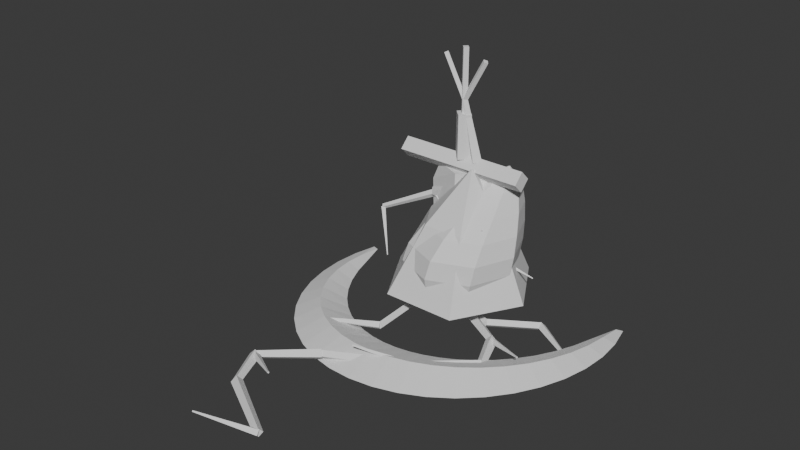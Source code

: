 # Source: Reusable-Spell-Volumes.blend  (saved by Blender 4.3.34; exported with 4.5.12 LTS)
import bpy
from mathutils import Matrix  # noqa: F401  (used for matrix-valued properties, if any)

bpy.ops.wm.read_factory_settings(use_empty=True)
scene = bpy.context.scene
scene.name = 'Scene'

# ---- collections
col_collection = bpy.data.collections.new('Collection'); scene.collection.children.link(col_collection)

# ---- world
world_world = bpy.data.worlds.new('World'); scene.world = world_world
world_world.use_nodes = True; world_world.node_tree.nodes.clear()
_N = world_world.node_tree.nodes; _L = world_world.node_tree.links
n0 = _N.new('ShaderNodeOutputWorld'); n0.name = 'World Output'; n0.location = (300, 300)
n1 = _N.new('ShaderNodeBackground'); n1.name = 'Background'; n1.location = (10, 300)
n1.inputs[0].default_value = (0.05088, 0.05088, 0.05088, 1.0)
_L.new(n1.outputs[0], n0.inputs[0])
n0.is_active_output = True
world_world.color = (0.05088, 0.05088, 0.05088)
world_world.sun_shadow_jitter_overblur = 0.0

# ---- meshes
me_crescent = bpy.data.meshes.new('Crescent')
me_crescent.from_pydata([(-0.9891, 0.3214, -0.05231), (-0.9489, 0.3083, -0.05096), (-0.9458, 0.3073, -0.05231), (-0.9489, 0.3083, -0.05343), (-1.027, 0.1627, -0.05432), (-0.9498, 0.1504, -0.03133), (-0.8943, 0.1416, -0.05432), (-0.9498, 0.1504, -0.07348), (-1.04, -6.368e-17, -0.055), (-0.9395, -5.753e-17, -0.01871), (-0.8508, -5.21e-17, -0.055), (-0.9395, -5.753e-17, -0.08524), (-1.027, -0.1627, -0.05432), (-0.9098, -0.1441, -0.007029), (-0.7957, -0.126, -0.05432), (-0.9098, -0.1441, -0.09373), (-0.9891, -0.3214, -0.05231), (-0.8611, -0.2798, 0.004443), (-0.7292, -0.2369, -0.05231), (-0.8611, -0.2798, -0.0996), (-0.9266, -0.4722, -0.04901), (-0.7946, -0.4049, 0.01593), (-0.6531, -0.3328, -0.04901), (-0.7946, -0.4049, -0.1031), (-0.8414, -0.6113, -0.0445), (-0.712, -0.5173, 0.02747), (-0.5697, -0.4139, -0.0445), (-0.712, -0.5173, -0.1045), (-0.7354, -0.7354, -0.03889), (-0.6153, -0.6153, 0.039), (-0.4807, -0.4807, -0.03889), (-0.6153, -0.6153, -0.1038), (-0.6113, -0.8414, -0.03233), (-0.5067, -0.6975, 0.0504), (-0.3879, -0.5339, -0.03233), (-0.5067, -0.6975, -0.1013), (-0.4722, -0.9266, -0.02497), (-0.3885, -0.7626, 0.06153), (-0.2926, -0.5742, -0.02497), (-0.3885, -0.7626, -0.09705), (-0.3214, -0.9891, -0.017), (-0.2631, -0.8097, 0.0722), (-0.1957, -0.6023, -0.017), (-0.2631, -0.8097, -0.09132), (-0.1627, -1.027, -0.008604), (-0.1328, -0.8382, 0.08221), (-0.09803, -0.619, -0.008604), (-0.1328, -0.8382, -0.08428), (0.0, -1.04, 0.0), (0.0, -0.8478, 0.09135), (0.0, -0.6245, 0.0), (0.0, -0.8478, -0.07613), (0.1627, -1.027, 0.008604), (0.1328, -0.8382, 0.09941), (0.09803, -0.619, 0.008604), (0.1328, -0.8382, -0.06707), (0.3214, -0.9891, 0.017), (0.2631, -0.8097, 0.1062), (0.1957, -0.6023, 0.017), (0.2631, -0.8097, -0.05733), (0.4722, -0.9266, 0.02497), (0.3885, -0.7626, 0.1115), (0.2926, -0.5742, 0.02497), (0.3885, -0.7626, -0.04711), (0.6113, -0.8414, 0.03233), (0.5067, -0.6975, 0.1151), (0.3879, -0.5339, 0.03233), (0.5067, -0.6975, -0.03661), (0.7354, -0.7354, 0.03889), (0.6153, -0.6153, 0.1168), (0.4807, -0.4807, 0.03889), (0.6153, -0.6153, -0.02601), (0.8414, -0.6113, 0.0445), (0.712, -0.5173, 0.1165), (0.5697, -0.4139, 0.0445), (0.712, -0.5173, -0.01547), (0.9266, -0.4722, 0.04901), (0.7946, -0.4049, 0.1139), (0.6531, -0.3328, 0.04901), (0.7946, -0.4049, -0.005107), (0.9891, -0.3214, 0.05231), (0.8611, -0.2798, 0.1091), (0.7292, -0.2369, 0.05231), (0.8611, -0.2798, 0.005015), (1.027, -0.1627, 0.05432), (0.9098, -0.1441, 0.1016), (0.7957, -0.126, 0.05432), (0.9098, -0.1441, 0.01491), (1.04, -6.368e-17, 0.055), (0.9395, -5.753e-17, 0.09129), (0.8508, -5.21e-17, 0.055), (0.9395, -5.753e-17, 0.02476), (1.027, 0.1627, 0.05432), (0.9498, 0.1504, 0.07731), (0.8943, 0.1416, 0.05432), (0.9498, 0.1504, 0.03517), (0.9891, 0.3214, 0.05231), (0.9489, 0.3083, 0.05366), (0.9458, 0.3073, 0.05231), (0.9489, 0.3083, 0.05118)], [], [(0, 4, 5, 1), (1, 5, 6, 2), (2, 6, 7, 3), (3, 7, 4, 0), (4, 8, 9, 5), (5, 9, 10, 6), (6, 10, 11, 7), (7, 11, 8, 4), (8, 12, 13, 9), (9, 13, 14, 10), (10, 14, 15, 11), (11, 15, 12, 8), (12, 16, 17, 13), (13, 17, 18, 14), (14, 18, 19, 15), (15, 19, 16, 12), (16, 20, 21, 17), (17, 21, 22, 18), (18, 22, 23, 19), (19, 23, 20, 16), (20, 24, 25, 21), (21, 25, 26, 22), (22, 26, 27, 23), (23, 27, 24, 20), (24, 28, 29, 25), (25, 29, 30, 26), (26, 30, 31, 27), (27, 31, 28, 24), (28, 32, 33, 29), (29, 33, 34, 30), (30, 34, 35, 31), (31, 35, 32, 28), (32, 36, 37, 33), (33, 37, 38, 34), (34, 38, 39, 35), (35, 39, 36, 32), (36, 40, 41, 37), (37, 41, 42, 38), (38, 42, 43, 39), (39, 43, 40, 36), (40, 44, 45, 41), (41, 45, 46, 42), (42, 46, 47, 43), (43, 47, 44, 40), (44, 48, 49, 45), (45, 49, 50, 46), (46, 50, 51, 47), (47, 51, 48, 44), (48, 52, 53, 49), (49, 53, 54, 50), (50, 54, 55, 51), (51, 55, 52, 48), (52, 56, 57, 53), (53, 57, 58, 54), (54, 58, 59, 55), (55, 59, 56, 52), (56, 60, 61, 57), (57, 61, 62, 58), (58, 62, 63, 59), (59, 63, 60, 56), (60, 64, 65, 61), (61, 65, 66, 62), (62, 66, 67, 63), (63, 67, 64, 60), (64, 68, 69, 65), (65, 69, 70, 66), (66, 70, 71, 67), (67, 71, 68, 64), (68, 72, 73, 69), (69, 73, 74, 70), (70, 74, 75, 71), (71, 75, 72, 68), (72, 76, 77, 73), (73, 77, 78, 74), (74, 78, 79, 75), (75, 79, 76, 72), (76, 80, 81, 77), (77, 81, 82, 78), (78, 82, 83, 79), (79, 83, 80, 76), (80, 84, 85, 81), (81, 85, 86, 82), (82, 86, 87, 83), (83, 87, 84, 80), (84, 88, 89, 85), (85, 89, 90, 86), (86, 90, 91, 87), (87, 91, 88, 84), (88, 92, 93, 89), (89, 93, 94, 90), (90, 94, 95, 91), (91, 95, 92, 88), (92, 96, 97, 93), (93, 97, 98, 94), (94, 98, 99, 95), (95, 99, 96, 92), (3, 2, 1, 0), (96, 97, 98, 99)])
me_crescent.update()
me_crystal = bpy.data.meshes.new('Crystal')
me_crystal.from_pydata([(0.04, 0.0, 0.0), (0.02, -0.03464, 0.0), (-0.02, -0.03464, 0.0), (-0.04, -4.899e-18, 0.0), (-0.02, 0.03464, 0.0), (0.02, 0.03464, 0.0), (0.48, 0.0, 0.18), (0.24, -0.4157, 0.18), (-0.24, -0.4157, 0.18), (-0.48, -5.878e-17, 0.18), (-0.24, 0.4157, 0.18), (0.24, 0.4157, 0.18), (0.32, -0.04, 0.65), (0.19, -0.2652, 0.65), (-0.07, -0.2652, 0.65), (-0.2, -0.04, 0.65), (-0.07, 0.1852, 0.65), (0.19, 0.1852, 0.65), (0.125, -0.07, 1.0), (0.1225, -0.07433, 1.0), (0.1175, -0.07433, 1.0), (0.115, -0.07, 1.0), (0.1175, -0.06567, 1.0), (0.1225, -0.06567, 1.0)], [], [(0, 1, 7, 6), (1, 2, 8, 7), (2, 3, 9, 8), (3, 4, 10, 9), (4, 5, 11, 10), (5, 0, 6, 11), (6, 7, 13, 12), (7, 8, 14, 13), (8, 9, 15, 14), (9, 10, 16, 15), (10, 11, 17, 16), (11, 6, 12, 17), (12, 13, 19, 18), (13, 14, 20, 19), (14, 15, 21, 20), (15, 16, 22, 21), (16, 17, 23, 22), (17, 12, 18, 23), (5, 4, 3, 2, 1, 0), (18, 19, 20, 21, 22, 23)])
me_crystal.update()
me_flame = bpy.data.meshes.new('Flame')
me_flame.from_pydata([(0.006, 0.0, 0.0), (0.004243, -0.004243, 0.0), (3.674e-19, -0.006, 0.0), (-0.004243, -0.004243, 0.0), (-0.006, -7.348e-19, 0.0), (-0.004243, 0.004243, 0.0), (-1.102e-18, 0.006, 0.0), (0.004243, 0.004243, 0.0), (0.241, -0.008045, 0.125), (0.1716, -0.1756, 0.125), (0.004062, -0.245, 0.125), (-0.1635, -0.1756, 0.125), (-0.2329, -0.008045, 0.125), (-0.1635, 0.1595, 0.125), (0.004062, 0.2289, 0.125), (0.1716, 0.1595, 0.125), (0.3436, -0.0261, 0.25), (0.2477, -0.2575, 0.25), (0.01625, -0.3534, 0.25), (-0.2152, -0.2575, 0.25), (-0.3111, -0.0261, 0.25), (-0.2152, 0.2053, 0.25), (0.01625, 0.3012, 0.25), (0.2477, 0.2053, 0.25), (0.3976, -0.03936, 0.375), (0.2918, -0.2946, 0.375), (0.03656, -0.4004, 0.375), (-0.2187, -0.2946, 0.375), (-0.3244, -0.03936, 0.375), (-0.2187, 0.2159, 0.375), (0.03656, 0.3216, 0.375), (0.2918, 0.2159, 0.375), (0.416, -0.03292, 0.5), (0.3132, -0.2811, 0.5), (0.065, -0.3839, 0.5), (-0.1832, -0.2811, 0.5), (-0.286, -0.03292, 0.5), (-0.1832, 0.2153, 0.5), (0.065, 0.3181, 0.5), (0.3132, 0.2153, 0.5), (0.4079, -0.001141, 0.625), (0.3182, -0.2178, 0.625), (0.1016, -0.3075, 0.625), (-0.1151, -0.2178, 0.625), (-0.2048, -0.001141, 0.625), (-0.1151, 0.2155, 0.625), (0.1016, 0.3052, 0.625), (0.3182, 0.2155, 0.625), (0.3818, 0.04715, 0.75), (0.3128, -0.1194, 0.75), (0.1462, -0.1884, 0.75), (-0.02028, -0.1194, 0.75), (-0.08926, 0.04715, 0.75), (-0.02028, 0.2137, 0.75), (0.1462, 0.2827, 0.75), (0.3128, 0.2137, 0.75), (0.3437, 0.09082, 0.875), (0.3013, -0.01142, 0.875), (0.1991, -0.05376, 0.875), (0.09682, -0.01142, 0.875), (0.05447, 0.09082, 0.875), (0.09682, 0.1931, 0.875), (0.1991, 0.2354, 0.875), (0.3013, 0.1931, 0.875), (0.266, 0.1055, 1.0), (0.2642, 0.1012, 1.0), (0.26, 0.09948, 1.0), (0.2558, 0.1012, 1.0), (0.254, 0.1055, 1.0), (0.2558, 0.1097, 1.0), (0.26, 0.1115, 1.0), (0.2642, 0.1097, 1.0)], [], [(0, 1, 9, 8), (1, 2, 10, 9), (2, 3, 11, 10), (3, 4, 12, 11), (4, 5, 13, 12), (5, 6, 14, 13), (6, 7, 15, 14), (7, 0, 8, 15), (8, 9, 17, 16), (9, 10, 18, 17), (10, 11, 19, 18), (11, 12, 20, 19), (12, 13, 21, 20), (13, 14, 22, 21), (14, 15, 23, 22), (15, 8, 16, 23), (16, 17, 25, 24), (17, 18, 26, 25), (18, 19, 27, 26), (19, 20, 28, 27), (20, 21, 29, 28), (21, 22, 30, 29), (22, 23, 31, 30), (23, 16, 24, 31), (24, 25, 33, 32), (25, 26, 34, 33), (26, 27, 35, 34), (27, 28, 36, 35), (28, 29, 37, 36), (29, 30, 38, 37), (30, 31, 39, 38), (31, 24, 32, 39), (32, 33, 41, 40), (33, 34, 42, 41), (34, 35, 43, 42), (35, 36, 44, 43), (36, 37, 45, 44), (37, 38, 46, 45), (38, 39, 47, 46), (39, 32, 40, 47), (40, 41, 49, 48), (41, 42, 50, 49), (42, 43, 51, 50), (43, 44, 52, 51), (44, 45, 53, 52), (45, 46, 54, 53), (46, 47, 55, 54), (47, 40, 48, 55), (48, 49, 57, 56), (49, 50, 58, 57), (50, 51, 59, 58), (51, 52, 60, 59), (52, 53, 61, 60), (53, 54, 62, 61), (54, 55, 63, 62), (55, 48, 56, 63), (56, 57, 65, 64), (57, 58, 66, 65), (58, 59, 67, 66), (59, 60, 68, 67), (60, 61, 69, 68), (61, 62, 70, 69), (62, 63, 71, 70), (63, 56, 64, 71), (7, 6, 5, 4, 3, 2, 1, 0), (64, 65, 66, 67, 68, 69, 70, 71)])
me_flame.update()
me_sword = bpy.data.meshes.new('Sword')
me_sword.from_pydata([(0.0, 0.0, 0.0), (-0.2, 0.0, 0.2), (0.0, -0.075, 0.2), (0.2, 0.0, 0.2), (0.0, 0.075, 0.2), (-0.22, 0.0, 0.82), (0.0, -0.075, 0.82), (0.22, 0.0, 0.82), (0.0, 0.075, 0.82), (-0.17, 0.0, 0.94), (0.0, -0.075, 0.94), (0.17, 0.0, 0.94), (0.0, 0.075, 0.94), (-0.42, 0.0, 0.915), (-0.42, 0.065, 0.98), (-0.42, 7.96e-18, 1.045), (-0.42, -0.065, 0.98), (0.42, 0.0, 0.915), (0.42, 0.065, 0.98), (0.42, 7.96e-18, 1.045), (0.42, -0.065, 0.98), (0.055, 0.0, 1.02), (3.368e-18, 0.055, 1.02), (-0.055, 6.736e-18, 1.02), (-1.01e-17, -0.055, 1.02), (0.055, 0.0, 1.3), (3.368e-18, 0.055, 1.3), (-0.055, 6.736e-18, 1.3), (-1.01e-17, -0.055, 1.3)], [], [(0, 1, 2), (0, 2, 3), (0, 3, 4), (0, 4, 1), (1, 2, 6, 5), (2, 3, 7, 6), (3, 4, 8, 7), (4, 1, 5, 8), (5, 6, 10, 9), (6, 7, 11, 10), (7, 8, 12, 11), (8, 5, 9, 12), (9, 10, 11, 12), (13, 14, 18, 17), (14, 15, 19, 18), (15, 16, 20, 19), (16, 13, 17, 20), (16, 15, 14, 13), (17, 18, 19, 20), (21, 22, 26, 25), (22, 23, 27, 26), (23, 24, 28, 27), (24, 21, 25, 28), (24, 23, 22, 21), (25, 26, 27, 28)])
me_sword.update()
me_lightning = bpy.data.meshes.new('Lightning')
me_lightning.from_pydata([(0.03162, 0.0, 0.02108), (1.936e-18, 0.038, 1.291e-18), (-0.03162, 4.654e-18, -0.02108), (-5.808e-18, -0.038, -3.872e-18), (-0.145, 0.0, 0.25), (-0.16, 0.018, 0.24), (-0.175, 2.204e-18, 0.23), (-0.16, -0.018, 0.24), (-0.137, 0.0, 0.2097), (-0.16, 0.038, 0.24), (-0.183, 4.654e-18, 0.2703), (-0.16, -0.038, 0.24), (0.1409, 0.0, 0.4457), (0.13, 0.018, 0.46), (0.1191, 2.204e-18, 0.4743), (0.13, -0.018, 0.46), (0.1541, 0.0, 0.4894), (0.13, 0.038, 0.46), (0.1059, 4.654e-18, 0.4306), (0.13, -0.038, 0.46), (-0.1886, 0.0, 0.7439), (-0.2, 0.018, 0.73), (-0.2114, 2.204e-18, 0.7161), (-0.2, -0.018, 0.73), (-0.1736, 0.0, 0.7027), (-0.2, 0.038, 0.73), (-0.2264, 4.654e-18, 0.7573), (-0.2, -0.038, 0.73), (0.1125, 0.0, 1.007), (0.1, 0.018, 1.02), (0.08749, 2.204e-18, 1.033), (0.1, -0.018, 1.02), (0.1367, 0.0, 1.03), (0.1, 0.038, 1.02), (0.06325, 4.654e-18, 1.01), (0.1, -0.038, 1.02), (0.01741, 0.0, 1.405), (1.066e-18, 0.018, 1.4), (-0.01741, 2.204e-18, 1.395), (-3.198e-18, -0.018, 1.4), (-0.2102, 0.0, 0.7517), (-0.207, 0.02273, 0.7267), (-0.1898, 2.783e-18, 0.7083), (-0.193, -0.02273, 0.7333), (-0.5268, -0.12, 0.5945), (-0.5247, -0.1048, 0.5778), (-0.5132, -0.12, 0.5655), (-0.5153, -0.1352, 0.5822), (-0.537, -0.12, 0.5739), (-0.5184, -0.1026, 0.5756), (-0.503, -0.12, 0.5861), (-0.5216, -0.1374, 0.5844), (-0.4238, -0.2, 0.2987), (-0.4197, -0.1961, 0.299), (-0.4162, -0.2, 0.3013), (-0.4203, -0.2039, 0.301), (0.1201, 0.0, 0.4382), (0.1231, 0.02278, 0.4631), (0.1399, 2.79e-18, 0.4818), (0.1369, -0.02278, 0.4569), (0.4583, 0.12, 0.3064), (0.4589, 0.1238, 0.3105), (0.4617, 0.12, 0.3136), (0.4611, 0.1162, 0.3095)], [], [(0, 1, 5, 4), (1, 2, 6, 5), (2, 3, 7, 6), (3, 0, 4, 7), (3, 2, 1, 0), (4, 5, 6, 7), (8, 9, 13, 12), (9, 10, 14, 13), (10, 11, 15, 14), (11, 8, 12, 15), (11, 10, 9, 8), (12, 13, 14, 15), (16, 17, 21, 20), (17, 18, 22, 21), (18, 19, 23, 22), (19, 16, 20, 23), (19, 18, 17, 16), (20, 21, 22, 23), (24, 25, 29, 28), (25, 26, 30, 29), (26, 27, 31, 30), (27, 24, 28, 31), (27, 26, 25, 24), (28, 29, 30, 31), (32, 33, 37, 36), (33, 34, 38, 37), (34, 35, 39, 38), (35, 32, 36, 39), (35, 34, 33, 32), (36, 37, 38, 39), (40, 41, 45, 44), (41, 42, 46, 45), (42, 43, 47, 46), (43, 40, 44, 47), (43, 42, 41, 40), (44, 45, 46, 47), (48, 49, 53, 52), (49, 50, 54, 53), (50, 51, 55, 54), (51, 48, 52, 55), (51, 50, 49, 48), (52, 53, 54, 55), (56, 57, 61, 60), (57, 58, 62, 61), (58, 59, 63, 62), (59, 56, 60, 63), (59, 58, 57, 56), (60, 61, 62, 63)])
me_lightning.update()
me_arcaneshard = bpy.data.meshes.new('ArcaneShard')
me_arcaneshard.from_pydata([(-0.262, 0.0, -0.02648), (-0.28, 0.032, -1.621e-18), (-0.298, 3.919e-18, 0.02648), (-0.28, -0.032, 4.864e-18), (0.2946, 0.0, 0.3585), (0.28, 0.026, 0.38), (0.2654, 3.184e-18, 0.4015), (0.28, -0.026, 0.38), (0.308, 0.0, 0.38), (0.28, 0.0244, 0.3937), (0.252, 2.989e-18, 0.38), (0.28, -0.0244, 0.3663), (0.288, -0.18, 0.7), (0.28, -0.173, 0.7039), (0.272, -0.18, 0.7), (0.28, -0.187, 0.6961)], [], [(0, 1, 5, 4), (1, 2, 6, 5), (2, 3, 7, 6), (3, 0, 4, 7), (3, 2, 1, 0), (4, 5, 6, 7), (8, 9, 13, 12), (9, 10, 14, 13), (10, 11, 15, 14), (11, 8, 12, 15), (11, 10, 9, 8), (12, 13, 14, 15)])
me_arcaneshard.update()
me_rupture = bpy.data.meshes.new('Rupture')
me_rupture.from_pydata([(0.0, 0.0, -0.002), (0.008262, 0.0257, 0.025), (1.012e-18, 3.148e-18, 0.052), (-0.008262, -0.0257, 0.025), (0.28, -0.09, -0.002), (0.2883, -0.0643, 0.025), (0.28, -0.09, 0.052), (0.2717, -0.1157, 0.025), (0.28, -0.09, -0.002), (0.2654, -0.06729, 0.025), (0.28, -0.09, 0.052), (0.2946, -0.1127, 0.025), (0.56, 0.09, -0.002), (0.5454, 0.1127, 0.025), (0.56, 0.09, 0.052), (0.5746, 0.06729, 0.025), (0.56, 0.09, -0.002), (0.5746, 0.1127, 0.025), (0.56, 0.09, 0.052), (0.5454, 0.06729, 0.025), (0.84, -0.09, 0.013), (0.8465, -0.07991, 0.025), (0.84, -0.09, 0.037), (0.8335, -0.1001, 0.025), (0.0, 0.0, 0.052), (-0.01813, 0.02001, 0.025), (-2.22e-18, 2.45e-18, -0.002), (0.01813, -0.02001, 0.025), (-0.2179, -0.1975, 0.052), (-0.2361, -0.1775, 0.025), (-0.2179, -0.1975, -0.002), (-0.1998, -0.2175, 0.025), (-0.2179, -0.1975, 0.052), (-0.2449, -0.1988, 0.025), (-0.2179, -0.1975, -0.002), (-0.191, -0.1962, 0.025), (-0.2021, -0.53, 0.052), (-0.229, -0.5313, 0.025), (-0.2021, -0.53, -0.002), (-0.1751, -0.5287, 0.025), (-0.2021, -0.53, 0.052), (-0.2144, -0.506, 0.025), (-0.2021, -0.53, -0.002), (-0.1897, -0.554, 0.025), (-0.4979, -0.6825, 0.037), (-0.5034, -0.6718, 0.025), (-0.4979, -0.6825, 0.013), (-0.4924, -0.6931, 0.025), (0.0, 0.0, -0.002), (-0.02639, -0.005697, 0.025), (-3.232e-18, -6.977e-19, 0.052), (0.02639, 0.005697, 0.025), (-0.06206, 0.2875, -0.002), (-0.08845, 0.2818, 0.025), (-0.06206, 0.2875, 0.052), (-0.03567, 0.2932, 0.025), (-0.06206, 0.2875, 0.052), (-0.04969, 0.3115, 0.025), (-0.06206, 0.2875, -0.002), (-0.07443, 0.2635, 0.025), (-0.3579, 0.44, 0.052), (-0.3456, 0.464, 0.025), (-0.3579, 0.44, -0.002), (-0.3703, 0.416, 0.025), (-0.3579, 0.44, -0.002), (-0.3849, 0.4413, 0.025), (-0.3579, 0.44, 0.052), (-0.331, 0.4387, 0.025), (-0.3421, 0.7725, 0.013), (-0.354, 0.7725, 0.025), (-0.3421, 0.7725, 0.037), (-0.3301, 0.7719, 0.025)], [], [(0, 1, 5, 4), (1, 2, 6, 5), (2, 3, 7, 6), (3, 0, 4, 7), (3, 2, 1, 0), (4, 5, 6, 7), (8, 9, 13, 12), (9, 10, 14, 13), (10, 11, 15, 14), (11, 8, 12, 15), (11, 10, 9, 8), (12, 13, 14, 15), (16, 17, 21, 20), (17, 18, 22, 21), (18, 19, 23, 22), (19, 16, 20, 23), (19, 18, 17, 16), (20, 21, 22, 23), (24, 25, 29, 28), (25, 26, 30, 29), (26, 27, 31, 30), (27, 24, 28, 31), (27, 26, 25, 24), (28, 29, 30, 31), (32, 33, 37, 36), (33, 34, 38, 37), (34, 35, 39, 38), (35, 32, 36, 39), (35, 34, 33, 32), (36, 37, 38, 39), (40, 41, 45, 44), (41, 42, 46, 45), (42, 43, 47, 46), (43, 40, 44, 47), (43, 42, 41, 40), (44, 45, 46, 47), (48, 49, 53, 52), (49, 50, 54, 53), (50, 51, 55, 54), (51, 48, 52, 55), (51, 50, 49, 48), (52, 53, 54, 55), (56, 57, 61, 60), (57, 58, 62, 61), (58, 59, 63, 62), (59, 56, 60, 63), (59, 58, 57, 56), (60, 61, 62, 63), (64, 65, 69, 68), (65, 66, 70, 69), (66, 67, 71, 70), (67, 64, 68, 71), (67, 66, 65, 64), (68, 69, 70, 71)])
me_rupture.update()
me_arrow = bpy.data.meshes.new('Arrow')
me_arrow.from_pydata([(0.022, 0.0, 0.08), (1.347e-18, 0.022, 0.08), (-0.022, 2.694e-18, 0.08), (-4.041e-18, -0.022, 0.08), (0.022, 0.0, 1.7), (1.347e-18, 0.022, 1.7), (-0.022, 2.694e-18, 1.7), (-4.041e-18, -0.022, 1.7), (-0.13, 0.0, 0.25), (0.0, 0.0, 0.0), (0.13, 0.0, 0.25), (0.0, -0.024, 0.22), (0.0, 0.024, 0.22), (0.01585, 0.0, 1.389), (9.704e-19, 0.018, 1.38), (-0.01585, 2.204e-18, 1.371), (-2.911e-18, -0.018, 1.38), (-0.1242, 0.0, 1.649), (-0.14, 0.018, 1.64), (-0.1558, 2.204e-18, 1.631), (-0.14, -0.018, 1.64), (0.01585, 0.0, 1.371), (9.704e-19, 0.018, 1.38), (-0.01585, 2.204e-18, 1.389), (-2.911e-18, -0.018, 1.38), (0.1558, 0.0, 1.631), (0.14, 0.018, 1.64), (0.1242, 2.204e-18, 1.649), (0.14, -0.018, 1.64)], [], [(0, 1, 5, 4), (1, 2, 6, 5), (2, 3, 7, 6), (3, 0, 4, 7), (3, 2, 1, 0), (4, 5, 6, 7), (8, 9, 11), (9, 10, 11), (8, 12, 9), (9, 12, 10), (8, 11, 10, 12), (13, 14, 18, 17), (14, 15, 19, 18), (15, 16, 20, 19), (16, 13, 17, 20), (16, 15, 14, 13), (17, 18, 19, 20), (21, 22, 26, 25), (22, 23, 27, 26), (23, 24, 28, 27), (24, 21, 25, 28), (24, 23, 22, 21), (25, 26, 27, 28)])
me_arrow.update()
me_vine = bpy.data.meshes.new('Vine')
me_vine.from_pydata([(0.0, 0.0, 0.005), (0.01757, 0.03027, 0.04), (2.151e-18, 3.707e-18, 0.075), (-0.01757, -0.03027, 0.04), (0.4308, -0.25, 0.013), (0.4444, -0.2266, 0.04), (0.4308, -0.25, 0.067), (0.4173, -0.2734, 0.04), (0.4384, -0.25, 0.01723), (0.4421, -0.2291, 0.04375), (0.4232, -0.25, 0.06277), (0.4196, -0.2709, 0.03625), (0.7327, -0.43, 0.1343), (0.7336, -0.4248, 0.1409), (0.7289, -0.43, 0.1457), (0.728, -0.4352, 0.1391), (0.4308, -0.25, 0.075), (0.3986, -0.2635, 0.04), (0.4308, -0.25, 0.005), (0.4631, -0.2365, 0.04), (0.5356, -0.5, 0.067), (0.5107, -0.5104, 0.04), (0.5356, -0.5, 0.013), (0.5605, -0.4896, 0.04), (0.5356, -0.5, 0.075), (0.5132, -0.4731, 0.04), (0.5356, -0.5, 0.005), (0.558, -0.5269, 0.04), (0.2351, -0.75, 0.067), (0.2178, -0.7292, 0.04), (0.2351, -0.75, 0.013), (0.2523, -0.7708, 0.04), (0.2426, -0.75, 0.06277), (0.2238, -0.7291, 0.04375), (0.2275, -0.75, 0.01723), (0.2463, -0.7709, 0.03625), (-0.06304, -0.93, 0.1457), (-0.06776, -0.9248, 0.1409), (-0.06684, -0.93, 0.1343), (-0.06213, -0.9352, 0.1391), (0.2351, -0.75, 0.075), (0.2188, -0.719, 0.04), (0.2351, -0.75, 0.005), (0.2513, -0.781, 0.04), (-0.2434, -1.0, 0.067), (-0.2559, -0.9761, 0.04), (-0.2434, -1.0, 0.013), (-0.2309, -1.024, 0.04), (-0.2434, -1.0, 0.075), (-0.266, -0.9733, 0.04), (-0.2434, -1.0, 0.005), (-0.2207, -1.027, 0.04), (-0.5376, -1.25, 0.067), (-0.5551, -1.229, 0.04), (-0.5376, -1.25, 0.013), (-0.5202, -1.271, 0.04), (-0.5301, -1.25, 0.01723), (-0.5264, -1.229, 0.04375), (-0.5452, -1.25, 0.06277), (-0.5489, -1.271, 0.03625), (-0.2357, -1.43, 0.1343), (-0.2348, -1.425, 0.1409), (-0.2395, -1.43, 0.1457), (-0.2405, -1.435, 0.1391), (-0.5376, -1.25, 0.075), (-0.5696, -1.264, 0.04), (-0.5376, -1.25, 0.005), (-0.5057, -1.236, 0.04), (-0.425, -1.5, 0.067), (-0.4496, -1.511, 0.04), (-0.425, -1.5, 0.013), (-0.4004, -1.489, 0.04), (-0.425, -1.5, 0.005), (-0.4076, -1.47, 0.04), (-0.425, -1.5, 0.075), (-0.4425, -1.53, 0.04), (0.009248, -1.75, 0.013), (0.02272, -1.727, 0.04), (0.009248, -1.75, 0.067), (-0.004223, -1.773, 0.04), (0.01684, -1.75, 0.06277), (-0.002016, -1.729, 0.04375), (0.001658, -1.75, 0.01723), (0.02051, -1.771, 0.03625), (-0.2889, -1.93, 0.1457), (-0.2936, -1.925, 0.1409), (-0.2926, -1.93, 0.1343), (-0.2879, -1.935, 0.1391)], [], [(0, 1, 5, 4), (1, 2, 6, 5), (2, 3, 7, 6), (3, 0, 4, 7), (3, 2, 1, 0), (4, 5, 6, 7), (8, 9, 13, 12), (9, 10, 14, 13), (10, 11, 15, 14), (11, 8, 12, 15), (11, 10, 9, 8), (12, 13, 14, 15), (16, 17, 21, 20), (17, 18, 22, 21), (18, 19, 23, 22), (19, 16, 20, 23), (19, 18, 17, 16), (20, 21, 22, 23), (24, 25, 29, 28), (25, 26, 30, 29), (26, 27, 31, 30), (27, 24, 28, 31), (27, 26, 25, 24), (28, 29, 30, 31), (32, 33, 37, 36), (33, 34, 38, 37), (34, 35, 39, 38), (35, 32, 36, 39), (35, 34, 33, 32), (36, 37, 38, 39), (40, 41, 45, 44), (41, 42, 46, 45), (42, 43, 47, 46), (43, 40, 44, 47), (43, 42, 41, 40), (44, 45, 46, 47), (48, 49, 53, 52), (49, 50, 54, 53), (50, 51, 55, 54), (51, 48, 52, 55), (51, 50, 49, 48), (52, 53, 54, 55), (56, 57, 61, 60), (57, 58, 62, 61), (58, 59, 63, 62), (59, 56, 60, 63), (59, 58, 57, 56), (60, 61, 62, 63), (64, 65, 69, 68), (65, 66, 70, 69), (66, 67, 71, 70), (67, 64, 68, 71), (67, 66, 65, 64), (68, 69, 70, 71), (72, 73, 77, 76), (73, 74, 78, 77), (74, 75, 79, 78), (75, 72, 76, 79), (75, 74, 73, 72), (76, 77, 78, 79), (80, 81, 85, 84), (81, 82, 86, 85), (82, 83, 87, 86), (83, 80, 84, 87), (83, 82, 81, 80), (84, 85, 86, 87)])
me_vine.update()

# ---- objects
ob_crescent = bpy.data.objects.new('Crescent', me_crescent)
ob_crystal = bpy.data.objects.new('Crystal', me_crystal)
ob_flame = bpy.data.objects.new('Flame', me_flame)
ob_sword = bpy.data.objects.new('Sword', me_sword)
ob_lightning = bpy.data.objects.new('Lightning', me_lightning)
ob_arcaneshard = bpy.data.objects.new('ArcaneShard', me_arcaneshard)
ob_rupture = bpy.data.objects.new('Rupture', me_rupture)
ob_arrow = bpy.data.objects.new('Arrow', me_arrow)
ob_vine = bpy.data.objects.new('Vine', me_vine)

# ---- transforms, parenting, visibility, modifiers, constraints
ob_crescent.location = (0.0, 0.0, 0.0)
ob_crystal.location = (0.0, 0.0, 0.0)
ob_flame.location = (0.0, 0.0, 0.0)
ob_sword.location = (0.0, 0.0, 0.0)
ob_lightning.location = (0.0, 0.0, 0.0)
ob_arcaneshard.location = (0.0, 0.0, 0.0)
ob_rupture.location = (0.0, 0.0, 0.0)
ob_arrow.location = (0.0, 0.0, 0.0)
ob_vine.location = (0.0, 0.0, 0.0)

# ---- collection membership
col_collection.objects.link(ob_crescent)
col_collection.objects.link(ob_crystal)
col_collection.objects.link(ob_flame)
col_collection.objects.link(ob_sword)
col_collection.objects.link(ob_lightning)
col_collection.objects.link(ob_arcaneshard)
col_collection.objects.link(ob_rupture)
col_collection.objects.link(ob_arrow)
col_collection.objects.link(ob_vine)

# ---- scene / render settings (as saved in the file)
scene.frame_start = 1; scene.frame_end = 250; scene.frame_set(1)
scene.render.engine = 'BLENDER_EEVEE_NEXT'
bpy.context.view_layer.update()

# ---- added for rendering (the .blend has no active camera and no usable light): camera, sun
cam_auto = bpy.data.cameras.new('AutoCamera')
cam_auto.lens = 50.0
cam_auto.sensor_width = 36.0
cam_auto.clip_end = 1000.0
ob_auto_camera = bpy.data.objects.new('AutoCamera', cam_auto)
scene.collection.objects.link(ob_auto_camera)
ob_auto_camera.location = (3.57309, -4.86909, 3.65624)
ob_auto_camera.rotation_euler = (1.09748, -7.21219e-08, 0.694738)
scene.camera = ob_auto_camera
light_auto_sun = bpy.data.lights.new('AutoSun', 'SUN')
light_auto_sun.energy = 3.0
light_auto_sun.angle = 0.0523599
ob_auto_sun = bpy.data.objects.new('AutoSun', light_auto_sun)
scene.collection.objects.link(ob_auto_sun)
ob_auto_sun.rotation_euler = (0.872665, 0.174533, 0.523599)
bpy.context.view_layer.update()
